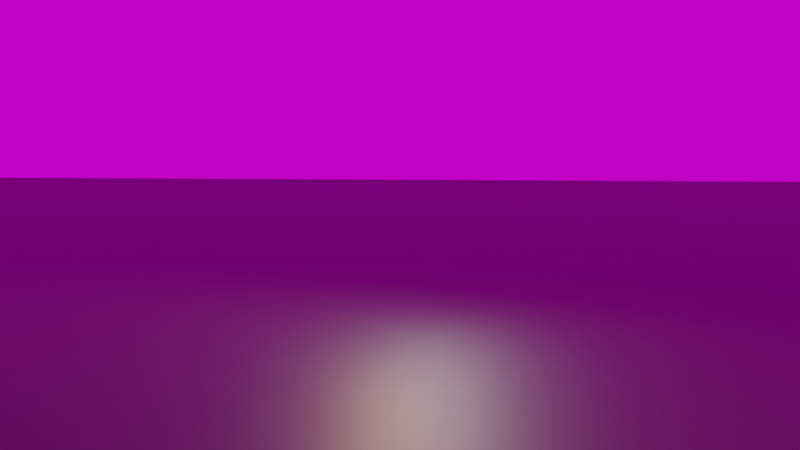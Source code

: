 # Source: scene_layout.blend  (saved by Blender 2.93.20; exported with 4.5.12 LTS)
import bpy
from mathutils import Matrix  # noqa: F401  (used for matrix-valued properties, if any)

bpy.ops.wm.read_factory_settings(use_empty=True)
scene = bpy.context.scene
scene.name = 'Scene'

# ---- collections
col_linked_assets = bpy.data.collections.new('linked_assets'); scene.collection.children.link(col_linked_assets)
col_fire_grp = bpy.data.collections.new('fire_grp')  # instanced only; not linked into the scene
col_log_grp = bpy.data.collections.new('log_grp')  # instanced only; not linked into the scene
col_frog_grp = bpy.data.collections.new('frog_grp')  # instanced only; not linked into the scene
col_hat_grp = bpy.data.collections.new('hat_grp')  # instanced only; not linked into the scene

# ---- images (referenced by path relative to the original .blend; pixels are not part of the script)
import os
ASSET_DIR = os.environ.get("B2B_ASSET_DIR", "")  # directory of the original .blend (textures are referenced by path, not embedded)
HERE = os.path.dirname(os.path.abspath(__file__))  # packed textures are extracted next to this script under _unpacked/

def load_image(name, relpath, width, height, colorspace="sRGB"):
    """Load a texture the original file referenced (path relative to the .blend, or extracted next to this script)."""
    p = next((c for c in (os.path.join(HERE, relpath), os.path.join(ASSET_DIR, relpath)) if relpath and os.path.exists(c)), "")
    if p:
        img = bpy.data.images.load(p, check_existing=True)
        img.name = name
    else:  # same state as the original file: an image datablock whose file is absent (Cycles renders it pink)
        img = bpy.data.images.new(name, width, height)
        img.source = "FILE"
        img.filepath = "//" + (relpath or name)
    img.colorspace_settings.name = colorspace
    return img
img_dikhololo_night_4k_exr = load_image('dikhololo_night_4k.exr', 'dikhololo_night_4k.exr', 1024, 1024, 'Linear Rec.709')

# ---- materials (node trees are filled in below, after node groups)
mat_material = bpy.data.materials.new('Material')

# ---- material node trees
mat_material.use_nodes = True; mat_material.node_tree.nodes.clear()
_N = mat_material.node_tree.nodes; _L = mat_material.node_tree.links
n0 = _N.new('ShaderNodeBsdfPrincipled'); n0.name = 'Principled BSDF'; n0.location = (10, 300)
n0.distribution = 'GGX'
n0.subsurface_method = 'RANDOM_WALK_SKIN'
n0.inputs[0].default_value = (0.02141, 0.009779, 0.0, 1.0)
n0.inputs[3].default_value = 1.45
n0.inputs[27].default_value = (0.0, 0.0, 0.0, 1.0)
n0.inputs[28].default_value = 1.0
n1 = _N.new('ShaderNodeOutputMaterial'); n1.name = 'Material Output'; n1.location = (300, 300)
_L.new(n0.outputs[0], n1.inputs[0])
n1.is_active_output = True

# ---- world
world_world = bpy.data.worlds.new('World'); scene.world = world_world
world_world.use_nodes = True; world_world.node_tree.nodes.clear()
_N = world_world.node_tree.nodes; _L = world_world.node_tree.links
n0 = _N.new('ShaderNodeOutputWorld'); n0.name = 'World Output'; n0.location = (340, 300)
n1 = _N.new('ShaderNodeMix'); n1.name = 'Mix'; n1.location = (120, 280)
n1.data_type = 'RGBA'
n1.inputs[0].default_value = 0.2958
n1.inputs[7].default_value = (0.01055, 0.002149, 0.2468, 1.0)
n2 = _N.new('ShaderNodeTexEnvironment'); n2.name = 'Environment Texture'; n2.location = (-339, 358)
n2.image = img_dikhololo_night_4k_exr
n3 = _N.new('ShaderNodeTexCoord'); n3.name = 'Texture Coordinate'; n3.location = (-716, 325)
n4 = _N.new('ShaderNodeMapping'); n4.name = 'Mapping'; n4.location = (-523, 340)
n4.inputs[2].default_value = (1.141, 0.0, 1.141)
_L.new(n2.outputs[0], n1.inputs[6])
_L.new(n1.outputs[2], n0.inputs[0])
_L.new(n4.outputs[0], n2.inputs[0])
_L.new(n3.outputs[0], n4.inputs[0])
n0.is_active_output = True
world_world.color = (0.05088, 0.05088, 0.05088)
world_world.use_sun_shadow = False
world_world.sun_shadow_jitter_overblur = 0.0

# ---- cameras
cam_camera = bpy.data.cameras.new('Camera')
cam_camera.clip_end = 100.0
cam_camera.ortho_scale = 7.314
cam_camera.shift_x = 0.18

# ---- lights
light_area = bpy.data.lights.new('Area', 'AREA')
light_area.color = (1.0, 0.1158, 0.0)
light_area.transmission_factor = 0.0
light_area.energy = 53.41
light_area.shadow_soft_size = 3.348
light_area.shadow_maximum_resolution = 0.006
light_area.use_absolute_resolution = True
light_area.size = 3.348
light_area.size_y = 1.0
light_point = bpy.data.lights.new('Point', 'POINT')
light_point.color = (1.0, 0.554, 0.08022)
light_point.transmission_factor = 0.0
light_point.energy = 146.6
light_point.shadow_soft_size = 0.25
light_point.shadow_maximum_resolution = 0.006
light_point.use_absolute_resolution = True
light_area_001 = bpy.data.lights.new('Area.001', 'AREA')
light_area_001.transmission_factor = 0.0
light_area_001.energy = 71.47
light_area_001.shadow_soft_size = 1.0
light_area_001.shadow_maximum_resolution = 0.006
light_area_001.use_absolute_resolution = True
light_area_001.size = 1.0
light_area_001.size_y = 1.0

# ---- meshes
me_plane_001 = bpy.data.meshes.new('Plane.001')
me_plane_001.from_pydata([(-1.0, -1.0, 0.0), (1.0, -1.0, 0.0), (-1.0, 1.0, 0.0), (1.0, 1.0, 0.0)], [], [(0, 1, 3, 2)])
_uv = me_plane_001.uv_layers.new(name='UVMap')
_uv.uv.foreach_set('vector', [0.0, 0.0, 1.0, 0.0, 1.0, 1.0, 0.0, 1.0])
me_plane_001.materials.append(mat_material)
me_plane_001.use_remesh_fix_poles = True
me_plane_001.use_remesh_preserve_attributes = False
me_plane_001.update()

# ---- objects
ob_camera = bpy.data.objects.new('Camera', cam_camera)
ob_fire_grp = bpy.data.objects.new('fire_grp', None)
ob_log_grp = bpy.data.objects.new('log_grp', None)
ob_log_grp_001 = bpy.data.objects.new('log_grp.001', None)
ob_frog_grp_001 = bpy.data.objects.new('frog_grp.001', None)
ob_hat_grp_001 = bpy.data.objects.new('hat_grp.001', None)
ob_plane_001 = bpy.data.objects.new('Plane.001', me_plane_001)
ob_area = bpy.data.objects.new('Area', light_area)
ob_point_001 = bpy.data.objects.new('Point.001', light_point)
ob_area_001 = bpy.data.objects.new('Area.001', light_area_001)
ob_frog_grp_002 = bpy.data.objects.new('frog_grp.002', None)
ob_hat_grp_002 = bpy.data.objects.new('hat_grp.002', None)
ob_frog_grp_003 = bpy.data.objects.new('frog_grp.003', None)
ob_hat_grp_003 = bpy.data.objects.new('hat_grp.003', None)
ob_frog_grp_004 = bpy.data.objects.new('frog_grp.004', None)
ob_hat_grp_004 = bpy.data.objects.new('hat_grp.004', None)

# ---- transforms, parenting, visibility, modifiers, constraints
ob_camera.location = (0.4589, -11.77, 1.958)
ob_camera.rotation_euler = (1.504, 0.0, 0.1971)
ob_camera.lock_rotations_4d = False
ob_camera.empty_display_type = 'ARROWS'
ob_camera.color = (0.0, 0.0, 0.0, 0.0)
ob_camera.display_type = 'WIRE'
ob_camera.lineart.crease_threshold = 0.0
ob_fire_grp.location = (0.0, -0.3886, 1.378)
ob_fire_grp.instance_type = 'COLLECTION'
ob_log_grp.location = (0.0, 0.0, 0.0)
ob_log_grp.instance_type = 'COLLECTION'
ob_log_grp_001.location = (0.0, -0.1157, 0.0)
ob_log_grp_001.rotation_euler = (0.0, -0.0, 1.693)
ob_log_grp_001.instance_type = 'COLLECTION'
ob_frog_grp_001.location = (-3.336, 0.9351, 0.0)
ob_frog_grp_001.rotation_euler = (0.0, -0.0, 0.9182)
ob_frog_grp_001.instance_type = 'COLLECTION'
ob_hat_grp_001.location = (-3.609, 1.144, 2.286)
ob_hat_grp_001.rotation_euler = (-0.1051, -0.0, 0.9182)
ob_hat_grp_001.instance_type = 'COLLECTION'
ob_plane_001.location = (0.0, 0.0, 0.0)
ob_plane_001.scale = (63.99, 63.99, 1.0)
ob_area.location = (1.739, -1.468, 5.176)
ob_area.rotation_euler = (-0.3246, 0.9321, -0.2351)
ob_point_001.location = (-0.4291, 0.5735, 2.31)
ob_area_001.location = (-0.08182, 2.972, 3.014)
ob_area_001.rotation_euler = (0.0, 1.177, 1.013)
ob_frog_grp_002.location = (-1.279, -0.2882, 0.5558)
ob_frog_grp_002.rotation_euler = (0.0, -0.0, 1.675)
ob_frog_grp_002.scale = (0.1643, 0.1643, 0.1643)
ob_frog_grp_002.instance_type = 'COLLECTION'
ob_hat_grp_002.location = (-1.335, -0.2941, 0.9314)
ob_hat_grp_002.rotation_euler = (-0.1051, -0.0, 1.675)
ob_hat_grp_002.scale = (0.1643, 0.1643, 0.1643)
ob_hat_grp_002.instance_type = 'COLLECTION'
ob_frog_grp_003.location = (-1.567, -3.971, -0.002474)
ob_frog_grp_003.rotation_euler = (0.0, 0.0, 2.871)
ob_frog_grp_003.scale = (0.2414, 0.2414, 0.2414)
ob_frog_grp_003.instance_type = 'COLLECTION'
ob_hat_grp_003.location = (-1.59, -4.051, 0.5492)
ob_hat_grp_003.rotation_euler = (-0.1051, 0.0, 2.871)
ob_hat_grp_003.scale = (0.2414, 0.2414, 0.2414)
ob_hat_grp_003.instance_type = 'COLLECTION'
ob_frog_grp_004.location = (2.262, -6.107, -0.0002894)
ob_frog_grp_004.rotation_euler = (0.0, 0.0, 3.753)
ob_frog_grp_004.scale = (1.153, 1.153, 1.153)
ob_frog_grp_004.instance_type = 'COLLECTION'
ob_hat_grp_004.location = (2.489, -6.431, 2.636)
ob_hat_grp_004.rotation_euler = (-0.1051, 0.0, 3.753)
ob_hat_grp_004.scale = (1.153, 1.153, 1.153)
ob_hat_grp_004.instance_type = 'COLLECTION'
ob_fire_grp.instance_collection = col_fire_grp
ob_log_grp.instance_collection = col_log_grp
ob_log_grp_001.instance_collection = col_log_grp
ob_frog_grp_001.instance_collection = None
ob_hat_grp_001.instance_collection = None
ob_frog_grp_002.instance_collection = None
ob_hat_grp_002.instance_collection = None
ob_frog_grp_003.instance_collection = None
ob_hat_grp_003.instance_collection = None
ob_frog_grp_004.instance_collection = None
ob_hat_grp_004.instance_collection = None

# ---- collection membership
scene.collection.objects.link(ob_camera)
col_linked_assets.objects.link(ob_fire_grp)
col_linked_assets.objects.link(ob_log_grp)
col_linked_assets.objects.link(ob_log_grp_001)
col_linked_assets.objects.link(ob_frog_grp_001)
col_linked_assets.objects.link(ob_hat_grp_001)
col_linked_assets.objects.link(ob_plane_001)
col_linked_assets.objects.link(ob_area)
col_linked_assets.objects.link(ob_point_001)
col_linked_assets.objects.link(ob_area_001)
col_linked_assets.objects.link(ob_frog_grp_002)
col_linked_assets.objects.link(ob_hat_grp_002)
col_linked_assets.objects.link(ob_frog_grp_003)
col_linked_assets.objects.link(ob_hat_grp_003)
col_linked_assets.objects.link(ob_frog_grp_004)
col_linked_assets.objects.link(ob_hat_grp_004)

# ---- scene / render settings (as saved in the file)
scene.camera = ob_camera
scene.frame_start = 1; scene.frame_end = 250; scene.frame_set(1)
scene.render.engine = 'CYCLES'
scene.cycles.use_denoising = False
scene.cycles.samples = 128
scene.cycles.sampling_pattern = 'TABULATED_SOBOL'
scene.cycles.use_adaptive_sampling = False
scene.cycles.use_light_tree = False
scene.view_settings.view_transform = 'Filmic'
bpy.context.view_layer.update()
